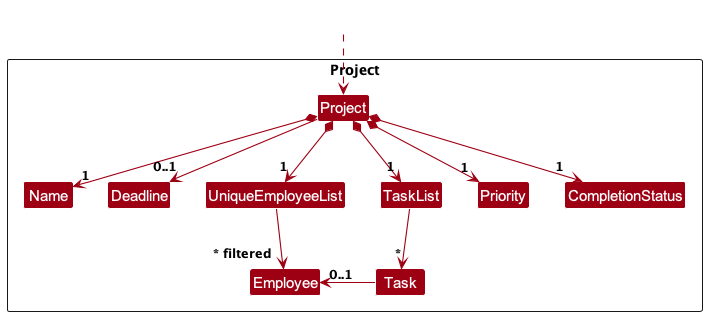

The diagram above was rendered by PlantUML. Its source (embedded in the PNG):
@startuml
!include style.puml
skinparam arrowThickness 1.1
skinparam arrowColor MODEL_COLOR
skinparam classBackgroundColor MODEL_COLOR

Package Project as ProjectPackage <<Rectangle>>{
Class Project {}
Class Name
Class Deadline
Class UniqueEmployeeList
Class Employee
Class TaskList
Class Task
Class Priority
Class CompletionStatus

Class I #FFFFFF
}

Class HiddenOutside #FFFFFF
HiddenOutside ..> Project

Project *-down-> "1" Name
Project -down-> "0..1" Deadline
Project *-down-> "1" UniqueEmployeeList
Project *-down-> "1" TaskList
Project *-down-> "1" Priority
Project *-down-> "1" CompletionStatus

Task -left-> "0..1" Employee

UniqueEmployeeList --> "~* filtered" Employee
TaskList --> "*" Task

hide class fields
@enduml